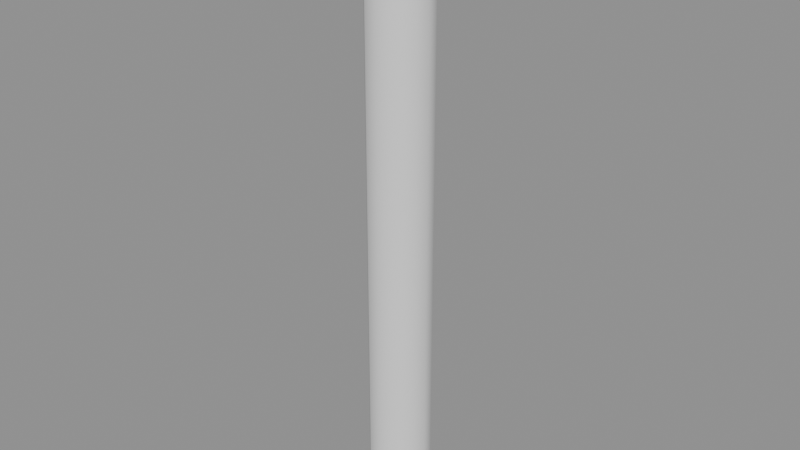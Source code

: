 # Source: ch06_11_bendy_segments_1.blend  (saved by Blender 5.3.31; exported with 4.5.12 LTS)
import bpy
from mathutils import Matrix  # noqa: F401  (used for matrix-valued properties, if any)

bpy.ops.wm.read_factory_settings(use_empty=True)
scene = bpy.context.scene
scene.name = 'SC_BENDY'

# ---- meshes
me_me_geo_tube = bpy.data.meshes.new('ME_GEO_Tube')
me_me_geo_tube.from_pydata([(0.05, 0.0, 0.0), (0.0433, 0.025, 0.0), (0.025, 0.0433, 0.0), (3.062e-18, 0.05, 0.0), (-0.025, 0.0433, 0.0), (-0.0433, 0.025, 0.0), (-0.05, 6.123e-18, 0.0), (-0.0433, -0.025, 0.0), (-0.025, -0.0433, 0.0), (-9.185e-18, -0.05, 0.0), (0.025, -0.0433, 0.0), (0.0433, -0.025, 0.0), (0.05, 0.0, 0.025), (0.0433, 0.025, 0.025), (0.025, 0.0433, 0.025), (3.062e-18, 0.05, 0.025), (-0.025, 0.0433, 0.025), (-0.0433, 0.025, 0.025), (-0.05, 6.123e-18, 0.025), (-0.0433, -0.025, 0.025), (-0.025, -0.0433, 0.025), (-9.185e-18, -0.05, 0.025), (0.025, -0.0433, 0.025), (0.0433, -0.025, 0.025), (0.05, 0.0, 0.05), (0.0433, 0.025, 0.05), (0.025, 0.0433, 0.05), (3.062e-18, 0.05, 0.05), (-0.025, 0.0433, 0.05), (-0.0433, 0.025, 0.05), (-0.05, 6.123e-18, 0.05), (-0.0433, -0.025, 0.05), (-0.025, -0.0433, 0.05), (-9.185e-18, -0.05, 0.05), (0.025, -0.0433, 0.05), (0.0433, -0.025, 0.05), (0.05, 0.0, 0.075), (0.0433, 0.025, 0.075), (0.025, 0.0433, 0.075), (3.062e-18, 0.05, 0.075), (-0.025, 0.0433, 0.075), (-0.0433, 0.025, 0.075), (-0.05, 6.123e-18, 0.075), (-0.0433, -0.025, 0.075), (-0.025, -0.0433, 0.075), (-9.185e-18, -0.05, 0.075), (0.025, -0.0433, 0.075), (0.0433, -0.025, 0.075), (0.05, 0.0, 0.1), (0.0433, 0.025, 0.1), (0.025, 0.0433, 0.1), (3.062e-18, 0.05, 0.1), (-0.025, 0.0433, 0.1), (-0.0433, 0.025, 0.1), (-0.05, 6.123e-18, 0.1), (-0.0433, -0.025, 0.1), (-0.025, -0.0433, 0.1), (-9.185e-18, -0.05, 0.1), (0.025, -0.0433, 0.1), (0.0433, -0.025, 0.1), (0.05, 0.0, 0.125), (0.0433, 0.025, 0.125), (0.025, 0.0433, 0.125), (3.062e-18, 0.05, 0.125), (-0.025, 0.0433, 0.125), (-0.0433, 0.025, 0.125), (-0.05, 6.123e-18, 0.125), (-0.0433, -0.025, 0.125), (-0.025, -0.0433, 0.125), (-9.185e-18, -0.05, 0.125), (0.025, -0.0433, 0.125), (0.0433, -0.025, 0.125), (0.05, 0.0, 0.15), (0.0433, 0.025, 0.15), (0.025, 0.0433, 0.15), (3.062e-18, 0.05, 0.15), (-0.025, 0.0433, 0.15), (-0.0433, 0.025, 0.15), (-0.05, 6.123e-18, 0.15), (-0.0433, -0.025, 0.15), (-0.025, -0.0433, 0.15), (-9.185e-18, -0.05, 0.15), (0.025, -0.0433, 0.15), (0.0433, -0.025, 0.15), (0.05, 0.0, 0.175), (0.0433, 0.025, 0.175), (0.025, 0.0433, 0.175), (3.062e-18, 0.05, 0.175), (-0.025, 0.0433, 0.175), (-0.0433, 0.025, 0.175), (-0.05, 6.123e-18, 0.175), (-0.0433, -0.025, 0.175), (-0.025, -0.0433, 0.175), (-9.185e-18, -0.05, 0.175), (0.025, -0.0433, 0.175), (0.0433, -0.025, 0.175), (0.05, 0.0, 0.2), (0.0433, 0.025, 0.2), (0.025, 0.0433, 0.2), (3.062e-18, 0.05, 0.2), (-0.025, 0.0433, 0.2), (-0.0433, 0.025, 0.2), (-0.05, 6.123e-18, 0.2), (-0.0433, -0.025, 0.2), (-0.025, -0.0433, 0.2), (-9.185e-18, -0.05, 0.2), (0.025, -0.0433, 0.2), (0.0433, -0.025, 0.2), (0.05, 0.0, 0.225), (0.0433, 0.025, 0.225), (0.025, 0.0433, 0.225), (3.062e-18, 0.05, 0.225), (-0.025, 0.0433, 0.225), (-0.0433, 0.025, 0.225), (-0.05, 6.123e-18, 0.225), (-0.0433, -0.025, 0.225), (-0.025, -0.0433, 0.225), (-9.185e-18, -0.05, 0.225), (0.025, -0.0433, 0.225), (0.0433, -0.025, 0.225), (0.05, 0.0, 0.25), (0.0433, 0.025, 0.25), (0.025, 0.0433, 0.25), (3.062e-18, 0.05, 0.25), (-0.025, 0.0433, 0.25), (-0.0433, 0.025, 0.25), (-0.05, 6.123e-18, 0.25), (-0.0433, -0.025, 0.25), (-0.025, -0.0433, 0.25), (-9.185e-18, -0.05, 0.25), (0.025, -0.0433, 0.25), (0.0433, -0.025, 0.25), (0.05, 0.0, 0.275), (0.0433, 0.025, 0.275), (0.025, 0.0433, 0.275), (3.062e-18, 0.05, 0.275), (-0.025, 0.0433, 0.275), (-0.0433, 0.025, 0.275), (-0.05, 6.123e-18, 0.275), (-0.0433, -0.025, 0.275), (-0.025, -0.0433, 0.275), (-9.185e-18, -0.05, 0.275), (0.025, -0.0433, 0.275), (0.0433, -0.025, 0.275), (0.05, 0.0, 0.3), (0.0433, 0.025, 0.3), (0.025, 0.0433, 0.3), (3.062e-18, 0.05, 0.3), (-0.025, 0.0433, 0.3), (-0.0433, 0.025, 0.3), (-0.05, 6.123e-18, 0.3), (-0.0433, -0.025, 0.3), (-0.025, -0.0433, 0.3), (-9.185e-18, -0.05, 0.3), (0.025, -0.0433, 0.3), (0.0433, -0.025, 0.3), (0.05, 0.0, 0.325), (0.0433, 0.025, 0.325), (0.025, 0.0433, 0.325), (3.062e-18, 0.05, 0.325), (-0.025, 0.0433, 0.325), (-0.0433, 0.025, 0.325), (-0.05, 6.123e-18, 0.325), (-0.0433, -0.025, 0.325), (-0.025, -0.0433, 0.325), (-9.185e-18, -0.05, 0.325), (0.025, -0.0433, 0.325), (0.0433, -0.025, 0.325), (0.05, 0.0, 0.35), (0.0433, 0.025, 0.35), (0.025, 0.0433, 0.35), (3.062e-18, 0.05, 0.35), (-0.025, 0.0433, 0.35), (-0.0433, 0.025, 0.35), (-0.05, 6.123e-18, 0.35), (-0.0433, -0.025, 0.35), (-0.025, -0.0433, 0.35), (-9.185e-18, -0.05, 0.35), (0.025, -0.0433, 0.35), (0.0433, -0.025, 0.35), (0.05, 0.0, 0.375), (0.0433, 0.025, 0.375), (0.025, 0.0433, 0.375), (3.062e-18, 0.05, 0.375), (-0.025, 0.0433, 0.375), (-0.0433, 0.025, 0.375), (-0.05, 6.123e-18, 0.375), (-0.0433, -0.025, 0.375), (-0.025, -0.0433, 0.375), (-9.185e-18, -0.05, 0.375), (0.025, -0.0433, 0.375), (0.0433, -0.025, 0.375), (0.05, 0.0, 0.4), (0.0433, 0.025, 0.4), (0.025, 0.0433, 0.4), (3.062e-18, 0.05, 0.4), (-0.025, 0.0433, 0.4), (-0.0433, 0.025, 0.4), (-0.05, 6.123e-18, 0.4), (-0.0433, -0.025, 0.4), (-0.025, -0.0433, 0.4), (-9.185e-18, -0.05, 0.4), (0.025, -0.0433, 0.4), (0.0433, -0.025, 0.4), (0.05, 0.0, 0.425), (0.0433, 0.025, 0.425), (0.025, 0.0433, 0.425), (3.062e-18, 0.05, 0.425), (-0.025, 0.0433, 0.425), (-0.0433, 0.025, 0.425), (-0.05, 6.123e-18, 0.425), (-0.0433, -0.025, 0.425), (-0.025, -0.0433, 0.425), (-9.185e-18, -0.05, 0.425), (0.025, -0.0433, 0.425), (0.0433, -0.025, 0.425), (0.05, 0.0, 0.45), (0.0433, 0.025, 0.45), (0.025, 0.0433, 0.45), (3.062e-18, 0.05, 0.45), (-0.025, 0.0433, 0.45), (-0.0433, 0.025, 0.45), (-0.05, 6.123e-18, 0.45), (-0.0433, -0.025, 0.45), (-0.025, -0.0433, 0.45), (-9.185e-18, -0.05, 0.45), (0.025, -0.0433, 0.45), (0.0433, -0.025, 0.45), (0.05, 0.0, 0.475), (0.0433, 0.025, 0.475), (0.025, 0.0433, 0.475), (3.062e-18, 0.05, 0.475), (-0.025, 0.0433, 0.475), (-0.0433, 0.025, 0.475), (-0.05, 6.123e-18, 0.475), (-0.0433, -0.025, 0.475), (-0.025, -0.0433, 0.475), (-9.185e-18, -0.05, 0.475), (0.025, -0.0433, 0.475), (0.0433, -0.025, 0.475), (0.05, 0.0, 0.5), (0.0433, 0.025, 0.5), (0.025, 0.0433, 0.5), (3.062e-18, 0.05, 0.5), (-0.025, 0.0433, 0.5), (-0.0433, 0.025, 0.5), (-0.05, 6.123e-18, 0.5), (-0.0433, -0.025, 0.5), (-0.025, -0.0433, 0.5), (-9.185e-18, -0.05, 0.5), (0.025, -0.0433, 0.5), (0.0433, -0.025, 0.5), (0.05, 0.0, 0.525), (0.0433, 0.025, 0.525), (0.025, 0.0433, 0.525), (3.062e-18, 0.05, 0.525), (-0.025, 0.0433, 0.525), (-0.0433, 0.025, 0.525), (-0.05, 6.123e-18, 0.525), (-0.0433, -0.025, 0.525), (-0.025, -0.0433, 0.525), (-9.185e-18, -0.05, 0.525), (0.025, -0.0433, 0.525), (0.0433, -0.025, 0.525), (0.05, 0.0, 0.55), (0.0433, 0.025, 0.55), (0.025, 0.0433, 0.55), (3.062e-18, 0.05, 0.55), (-0.025, 0.0433, 0.55), (-0.0433, 0.025, 0.55), (-0.05, 6.123e-18, 0.55), (-0.0433, -0.025, 0.55), (-0.025, -0.0433, 0.55), (-9.185e-18, -0.05, 0.55), (0.025, -0.0433, 0.55), (0.0433, -0.025, 0.55), (0.05, 0.0, 0.575), (0.0433, 0.025, 0.575), (0.025, 0.0433, 0.575), (3.062e-18, 0.05, 0.575), (-0.025, 0.0433, 0.575), (-0.0433, 0.025, 0.575), (-0.05, 6.123e-18, 0.575), (-0.0433, -0.025, 0.575), (-0.025, -0.0433, 0.575), (-9.185e-18, -0.05, 0.575), (0.025, -0.0433, 0.575), (0.0433, -0.025, 0.575), (0.05, 0.0, 0.6), (0.0433, 0.025, 0.6), (0.025, 0.0433, 0.6), (3.062e-18, 0.05, 0.6), (-0.025, 0.0433, 0.6), (-0.0433, 0.025, 0.6), (-0.05, 6.123e-18, 0.6), (-0.0433, -0.025, 0.6), (-0.025, -0.0433, 0.6), (-9.185e-18, -0.05, 0.6), (0.025, -0.0433, 0.6), (0.0433, -0.025, 0.6), (0.05, 0.0, 0.625), (0.0433, 0.025, 0.625), (0.025, 0.0433, 0.625), (3.062e-18, 0.05, 0.625), (-0.025, 0.0433, 0.625), (-0.0433, 0.025, 0.625), (-0.05, 6.123e-18, 0.625), (-0.0433, -0.025, 0.625), (-0.025, -0.0433, 0.625), (-9.185e-18, -0.05, 0.625), (0.025, -0.0433, 0.625), (0.0433, -0.025, 0.625), (0.05, 0.0, 0.65), (0.0433, 0.025, 0.65), (0.025, 0.0433, 0.65), (3.062e-18, 0.05, 0.65), (-0.025, 0.0433, 0.65), (-0.0433, 0.025, 0.65), (-0.05, 6.123e-18, 0.65), (-0.0433, -0.025, 0.65), (-0.025, -0.0433, 0.65), (-9.185e-18, -0.05, 0.65), (0.025, -0.0433, 0.65), (0.0433, -0.025, 0.65), (0.05, 0.0, 0.675), (0.0433, 0.025, 0.675), (0.025, 0.0433, 0.675), (3.062e-18, 0.05, 0.675), (-0.025, 0.0433, 0.675), (-0.0433, 0.025, 0.675), (-0.05, 6.123e-18, 0.675), (-0.0433, -0.025, 0.675), (-0.025, -0.0433, 0.675), (-9.185e-18, -0.05, 0.675), (0.025, -0.0433, 0.675), (0.0433, -0.025, 0.675), (0.05, 0.0, 0.7), (0.0433, 0.025, 0.7), (0.025, 0.0433, 0.7), (3.062e-18, 0.05, 0.7), (-0.025, 0.0433, 0.7), (-0.0433, 0.025, 0.7), (-0.05, 6.123e-18, 0.7), (-0.0433, -0.025, 0.7), (-0.025, -0.0433, 0.7), (-9.185e-18, -0.05, 0.7), (0.025, -0.0433, 0.7), (0.0433, -0.025, 0.7), (0.05, 0.0, 0.725), (0.0433, 0.025, 0.725), (0.025, 0.0433, 0.725), (3.062e-18, 0.05, 0.725), (-0.025, 0.0433, 0.725), (-0.0433, 0.025, 0.725), (-0.05, 6.123e-18, 0.725), (-0.0433, -0.025, 0.725), (-0.025, -0.0433, 0.725), (-9.185e-18, -0.05, 0.725), (0.025, -0.0433, 0.725), (0.0433, -0.025, 0.725), (0.05, 0.0, 0.75), (0.0433, 0.025, 0.75), (0.025, 0.0433, 0.75), (3.062e-18, 0.05, 0.75), (-0.025, 0.0433, 0.75), (-0.0433, 0.025, 0.75), (-0.05, 6.123e-18, 0.75), (-0.0433, -0.025, 0.75), (-0.025, -0.0433, 0.75), (-9.185e-18, -0.05, 0.75), (0.025, -0.0433, 0.75), (0.0433, -0.025, 0.75), (0.05, 0.0, 0.775), (0.0433, 0.025, 0.775), (0.025, 0.0433, 0.775), (3.062e-18, 0.05, 0.775), (-0.025, 0.0433, 0.775), (-0.0433, 0.025, 0.775), (-0.05, 6.123e-18, 0.775), (-0.0433, -0.025, 0.775), (-0.025, -0.0433, 0.775), (-9.185e-18, -0.05, 0.775), (0.025, -0.0433, 0.775), (0.0433, -0.025, 0.775), (0.05, 0.0, 0.8), (0.0433, 0.025, 0.8), (0.025, 0.0433, 0.8), (3.062e-18, 0.05, 0.8), (-0.025, 0.0433, 0.8), (-0.0433, 0.025, 0.8), (-0.05, 6.123e-18, 0.8), (-0.0433, -0.025, 0.8), (-0.025, -0.0433, 0.8), (-9.185e-18, -0.05, 0.8), (0.025, -0.0433, 0.8), (0.0433, -0.025, 0.8), (0.05, 0.0, 0.825), (0.0433, 0.025, 0.825), (0.025, 0.0433, 0.825), (3.062e-18, 0.05, 0.825), (-0.025, 0.0433, 0.825), (-0.0433, 0.025, 0.825), (-0.05, 6.123e-18, 0.825), (-0.0433, -0.025, 0.825), (-0.025, -0.0433, 0.825), (-9.185e-18, -0.05, 0.825), (0.025, -0.0433, 0.825), (0.0433, -0.025, 0.825), (0.05, 0.0, 0.85), (0.0433, 0.025, 0.85), (0.025, 0.0433, 0.85), (3.062e-18, 0.05, 0.85), (-0.025, 0.0433, 0.85), (-0.0433, 0.025, 0.85), (-0.05, 6.123e-18, 0.85), (-0.0433, -0.025, 0.85), (-0.025, -0.0433, 0.85), (-9.185e-18, -0.05, 0.85), (0.025, -0.0433, 0.85), (0.0433, -0.025, 0.85), (0.05, 0.0, 0.875), (0.0433, 0.025, 0.875), (0.025, 0.0433, 0.875), (3.062e-18, 0.05, 0.875), (-0.025, 0.0433, 0.875), (-0.0433, 0.025, 0.875), (-0.05, 6.123e-18, 0.875), (-0.0433, -0.025, 0.875), (-0.025, -0.0433, 0.875), (-9.185e-18, -0.05, 0.875), (0.025, -0.0433, 0.875), (0.0433, -0.025, 0.875), (0.05, 0.0, 0.9), (0.0433, 0.025, 0.9), (0.025, 0.0433, 0.9), (3.062e-18, 0.05, 0.9), (-0.025, 0.0433, 0.9), (-0.0433, 0.025, 0.9), (-0.05, 6.123e-18, 0.9), (-0.0433, -0.025, 0.9), (-0.025, -0.0433, 0.9), (-9.185e-18, -0.05, 0.9), (0.025, -0.0433, 0.9), (0.0433, -0.025, 0.9), (0.05, 0.0, 0.925), (0.0433, 0.025, 0.925), (0.025, 0.0433, 0.925), (3.062e-18, 0.05, 0.925), (-0.025, 0.0433, 0.925), (-0.0433, 0.025, 0.925), (-0.05, 6.123e-18, 0.925), (-0.0433, -0.025, 0.925), (-0.025, -0.0433, 0.925), (-9.185e-18, -0.05, 0.925), (0.025, -0.0433, 0.925), (0.0433, -0.025, 0.925), (0.05, 0.0, 0.95), (0.0433, 0.025, 0.95), (0.025, 0.0433, 0.95), (3.062e-18, 0.05, 0.95), (-0.025, 0.0433, 0.95), (-0.0433, 0.025, 0.95), (-0.05, 6.123e-18, 0.95), (-0.0433, -0.025, 0.95), (-0.025, -0.0433, 0.95), (-9.185e-18, -0.05, 0.95), (0.025, -0.0433, 0.95), (0.0433, -0.025, 0.95), (0.05, 0.0, 0.975), (0.0433, 0.025, 0.975), (0.025, 0.0433, 0.975), (3.062e-18, 0.05, 0.975), (-0.025, 0.0433, 0.975), (-0.0433, 0.025, 0.975), (-0.05, 6.123e-18, 0.975), (-0.0433, -0.025, 0.975), (-0.025, -0.0433, 0.975), (-9.185e-18, -0.05, 0.975), (0.025, -0.0433, 0.975), (0.0433, -0.025, 0.975), (0.05, 0.0, 1.0), (0.0433, 0.025, 1.0), (0.025, 0.0433, 1.0), (3.062e-18, 0.05, 1.0), (-0.025, 0.0433, 1.0), (-0.0433, 0.025, 1.0), (-0.05, 6.123e-18, 1.0), (-0.0433, -0.025, 1.0), (-0.025, -0.0433, 1.0), (-9.185e-18, -0.05, 1.0), (0.025, -0.0433, 1.0), (0.0433, -0.025, 1.0)], [], [(0, 1, 13, 12), (1, 2, 14, 13), (2, 3, 15, 14), (3, 4, 16, 15), (4, 5, 17, 16), (5, 6, 18, 17), (6, 7, 19, 18), (7, 8, 20, 19), (8, 9, 21, 20), (9, 10, 22, 21), (10, 11, 23, 22), (11, 0, 12, 23), (12, 13, 25, 24), (13, 14, 26, 25), (14, 15, 27, 26), (15, 16, 28, 27), (16, 17, 29, 28), (17, 18, 30, 29), (18, 19, 31, 30), (19, 20, 32, 31), (20, 21, 33, 32), (21, 22, 34, 33), (22, 23, 35, 34), (23, 12, 24, 35), (24, 25, 37, 36), (25, 26, 38, 37), (26, 27, 39, 38), (27, 28, 40, 39), (28, 29, 41, 40), (29, 30, 42, 41), (30, 31, 43, 42), (31, 32, 44, 43), (32, 33, 45, 44), (33, 34, 46, 45), (34, 35, 47, 46), (35, 24, 36, 47), (36, 37, 49, 48), (37, 38, 50, 49), (38, 39, 51, 50), (39, 40, 52, 51), (40, 41, 53, 52), (41, 42, 54, 53), (42, 43, 55, 54), (43, 44, 56, 55), (44, 45, 57, 56), (45, 46, 58, 57), (46, 47, 59, 58), (47, 36, 48, 59), (48, 49, 61, 60), (49, 50, 62, 61), (50, 51, 63, 62), (51, 52, 64, 63), (52, 53, 65, 64), (53, 54, 66, 65), (54, 55, 67, 66), (55, 56, 68, 67), (56, 57, 69, 68), (57, 58, 70, 69), (58, 59, 71, 70), (59, 48, 60, 71), (60, 61, 73, 72), (61, 62, 74, 73), (62, 63, 75, 74), (63, 64, 76, 75), (64, 65, 77, 76), (65, 66, 78, 77), (66, 67, 79, 78), (67, 68, 80, 79), (68, 69, 81, 80), (69, 70, 82, 81), (70, 71, 83, 82), (71, 60, 72, 83), (72, 73, 85, 84), (73, 74, 86, 85), (74, 75, 87, 86), (75, 76, 88, 87), (76, 77, 89, 88), (77, 78, 90, 89), (78, 79, 91, 90), (79, 80, 92, 91), (80, 81, 93, 92), (81, 82, 94, 93), (82, 83, 95, 94), (83, 72, 84, 95), (84, 85, 97, 96), (85, 86, 98, 97), (86, 87, 99, 98), (87, 88, 100, 99), (88, 89, 101, 100), (89, 90, 102, 101), (90, 91, 103, 102), (91, 92, 104, 103), (92, 93, 105, 104), (93, 94, 106, 105), (94, 95, 107, 106), (95, 84, 96, 107), (96, 97, 109, 108), (97, 98, 110, 109), (98, 99, 111, 110), (99, 100, 112, 111), (100, 101, 113, 112), (101, 102, 114, 113), (102, 103, 115, 114), (103, 104, 116, 115), (104, 105, 117, 116), (105, 106, 118, 117), (106, 107, 119, 118), (107, 96, 108, 119), (108, 109, 121, 120), (109, 110, 122, 121), (110, 111, 123, 122), (111, 112, 124, 123), (112, 113, 125, 124), (113, 114, 126, 125), (114, 115, 127, 126), (115, 116, 128, 127), (116, 117, 129, 128), (117, 118, 130, 129), (118, 119, 131, 130), (119, 108, 120, 131), (120, 121, 133, 132), (121, 122, 134, 133), (122, 123, 135, 134), (123, 124, 136, 135), (124, 125, 137, 136), (125, 126, 138, 137), (126, 127, 139, 138), (127, 128, 140, 139), (128, 129, 141, 140), (129, 130, 142, 141), (130, 131, 143, 142), (131, 120, 132, 143), (132, 133, 145, 144), (133, 134, 146, 145), (134, 135, 147, 146), (135, 136, 148, 147), (136, 137, 149, 148), (137, 138, 150, 149), (138, 139, 151, 150), (139, 140, 152, 151), (140, 141, 153, 152), (141, 142, 154, 153), (142, 143, 155, 154), (143, 132, 144, 155), (144, 145, 157, 156), (145, 146, 158, 157), (146, 147, 159, 158), (147, 148, 160, 159), (148, 149, 161, 160), (149, 150, 162, 161), (150, 151, 163, 162), (151, 152, 164, 163), (152, 153, 165, 164), (153, 154, 166, 165), (154, 155, 167, 166), (155, 144, 156, 167), (156, 157, 169, 168), (157, 158, 170, 169), (158, 159, 171, 170), (159, 160, 172, 171), (160, 161, 173, 172), (161, 162, 174, 173), (162, 163, 175, 174), (163, 164, 176, 175), (164, 165, 177, 176), (165, 166, 178, 177), (166, 167, 179, 178), (167, 156, 168, 179), (168, 169, 181, 180), (169, 170, 182, 181), (170, 171, 183, 182), (171, 172, 184, 183), (172, 173, 185, 184), (173, 174, 186, 185), (174, 175, 187, 186), (175, 176, 188, 187), (176, 177, 189, 188), (177, 178, 190, 189), (178, 179, 191, 190), (179, 168, 180, 191), (180, 181, 193, 192), (181, 182, 194, 193), (182, 183, 195, 194), (183, 184, 196, 195), (184, 185, 197, 196), (185, 186, 198, 197), (186, 187, 199, 198), (187, 188, 200, 199), (188, 189, 201, 200), (189, 190, 202, 201), (190, 191, 203, 202), (191, 180, 192, 203), (192, 193, 205, 204), (193, 194, 206, 205), (194, 195, 207, 206), (195, 196, 208, 207), (196, 197, 209, 208), (197, 198, 210, 209), (198, 199, 211, 210), (199, 200, 212, 211), (200, 201, 213, 212), (201, 202, 214, 213), (202, 203, 215, 214), (203, 192, 204, 215), (204, 205, 217, 216), (205, 206, 218, 217), (206, 207, 219, 218), (207, 208, 220, 219), (208, 209, 221, 220), (209, 210, 222, 221), (210, 211, 223, 222), (211, 212, 224, 223), (212, 213, 225, 224), (213, 214, 226, 225), (214, 215, 227, 226), (215, 204, 216, 227), (216, 217, 229, 228), (217, 218, 230, 229), (218, 219, 231, 230), (219, 220, 232, 231), (220, 221, 233, 232), (221, 222, 234, 233), (222, 223, 235, 234), (223, 224, 236, 235), (224, 225, 237, 236), (225, 226, 238, 237), (226, 227, 239, 238), (227, 216, 228, 239), (228, 229, 241, 240), (229, 230, 242, 241), (230, 231, 243, 242), (231, 232, 244, 243), (232, 233, 245, 244), (233, 234, 246, 245), (234, 235, 247, 246), (235, 236, 248, 247), (236, 237, 249, 248), (237, 238, 250, 249), (238, 239, 251, 250), (239, 228, 240, 251), (240, 241, 253, 252), (241, 242, 254, 253), (242, 243, 255, 254), (243, 244, 256, 255), (244, 245, 257, 256), (245, 246, 258, 257), (246, 247, 259, 258), (247, 248, 260, 259), (248, 249, 261, 260), (249, 250, 262, 261), (250, 251, 263, 262), (251, 240, 252, 263), (252, 253, 265, 264), (253, 254, 266, 265), (254, 255, 267, 266), (255, 256, 268, 267), (256, 257, 269, 268), (257, 258, 270, 269), (258, 259, 271, 270), (259, 260, 272, 271), (260, 261, 273, 272), (261, 262, 274, 273), (262, 263, 275, 274), (263, 252, 264, 275), (264, 265, 277, 276), (265, 266, 278, 277), (266, 267, 279, 278), (267, 268, 280, 279), (268, 269, 281, 280), (269, 270, 282, 281), (270, 271, 283, 282), (271, 272, 284, 283), (272, 273, 285, 284), (273, 274, 286, 285), (274, 275, 287, 286), (275, 264, 276, 287), (276, 277, 289, 288), (277, 278, 290, 289), (278, 279, 291, 290), (279, 280, 292, 291), (280, 281, 293, 292), (281, 282, 294, 293), (282, 283, 295, 294), (283, 284, 296, 295), (284, 285, 297, 296), (285, 286, 298, 297), (286, 287, 299, 298), (287, 276, 288, 299), (288, 289, 301, 300), (289, 290, 302, 301), (290, 291, 303, 302), (291, 292, 304, 303), (292, 293, 305, 304), (293, 294, 306, 305), (294, 295, 307, 306), (295, 296, 308, 307), (296, 297, 309, 308), (297, 298, 310, 309), (298, 299, 311, 310), (299, 288, 300, 311), (300, 301, 313, 312), (301, 302, 314, 313), (302, 303, 315, 314), (303, 304, 316, 315), (304, 305, 317, 316), (305, 306, 318, 317), (306, 307, 319, 318), (307, 308, 320, 319), (308, 309, 321, 320), (309, 310, 322, 321), (310, 311, 323, 322), (311, 300, 312, 323), (312, 313, 325, 324), (313, 314, 326, 325), (314, 315, 327, 326), (315, 316, 328, 327), (316, 317, 329, 328), (317, 318, 330, 329), (318, 319, 331, 330), (319, 320, 332, 331), (320, 321, 333, 332), (321, 322, 334, 333), (322, 323, 335, 334), (323, 312, 324, 335), (324, 325, 337, 336), (325, 326, 338, 337), (326, 327, 339, 338), (327, 328, 340, 339), (328, 329, 341, 340), (329, 330, 342, 341), (330, 331, 343, 342), (331, 332, 344, 343), (332, 333, 345, 344), (333, 334, 346, 345), (334, 335, 347, 346), (335, 324, 336, 347), (336, 337, 349, 348), (337, 338, 350, 349), (338, 339, 351, 350), (339, 340, 352, 351), (340, 341, 353, 352), (341, 342, 354, 353), (342, 343, 355, 354), (343, 344, 356, 355), (344, 345, 357, 356), (345, 346, 358, 357), (346, 347, 359, 358), (347, 336, 348, 359), (348, 349, 361, 360), (349, 350, 362, 361), (350, 351, 363, 362), (351, 352, 364, 363), (352, 353, 365, 364), (353, 354, 366, 365), (354, 355, 367, 366), (355, 356, 368, 367), (356, 357, 369, 368), (357, 358, 370, 369), (358, 359, 371, 370), (359, 348, 360, 371), (360, 361, 373, 372), (361, 362, 374, 373), (362, 363, 375, 374), (363, 364, 376, 375), (364, 365, 377, 376), (365, 366, 378, 377), (366, 367, 379, 378), (367, 368, 380, 379), (368, 369, 381, 380), (369, 370, 382, 381), (370, 371, 383, 382), (371, 360, 372, 383), (372, 373, 385, 384), (373, 374, 386, 385), (374, 375, 387, 386), (375, 376, 388, 387), (376, 377, 389, 388), (377, 378, 390, 389), (378, 379, 391, 390), (379, 380, 392, 391), (380, 381, 393, 392), (381, 382, 394, 393), (382, 383, 395, 394), (383, 372, 384, 395), (384, 385, 397, 396), (385, 386, 398, 397), (386, 387, 399, 398), (387, 388, 400, 399), (388, 389, 401, 400), (389, 390, 402, 401), (390, 391, 403, 402), (391, 392, 404, 403), (392, 393, 405, 404), (393, 394, 406, 405), (394, 395, 407, 406), (395, 384, 396, 407), (396, 397, 409, 408), (397, 398, 410, 409), (398, 399, 411, 410), (399, 400, 412, 411), (400, 401, 413, 412), (401, 402, 414, 413), (402, 403, 415, 414), (403, 404, 416, 415), (404, 405, 417, 416), (405, 406, 418, 417), (406, 407, 419, 418), (407, 396, 408, 419), (408, 409, 421, 420), (409, 410, 422, 421), (410, 411, 423, 422), (411, 412, 424, 423), (412, 413, 425, 424), (413, 414, 426, 425), (414, 415, 427, 426), (415, 416, 428, 427), (416, 417, 429, 428), (417, 418, 430, 429), (418, 419, 431, 430), (419, 408, 420, 431), (420, 421, 433, 432), (421, 422, 434, 433), (422, 423, 435, 434), (423, 424, 436, 435), (424, 425, 437, 436), (425, 426, 438, 437), (426, 427, 439, 438), (427, 428, 440, 439), (428, 429, 441, 440), (429, 430, 442, 441), (430, 431, 443, 442), (431, 420, 432, 443), (432, 433, 445, 444), (433, 434, 446, 445), (434, 435, 447, 446), (435, 436, 448, 447), (436, 437, 449, 448), (437, 438, 450, 449), (438, 439, 451, 450), (439, 440, 452, 451), (440, 441, 453, 452), (441, 442, 454, 453), (442, 443, 455, 454), (443, 432, 444, 455), (444, 445, 457, 456), (445, 446, 458, 457), (446, 447, 459, 458), (447, 448, 460, 459), (448, 449, 461, 460), (449, 450, 462, 461), (450, 451, 463, 462), (451, 452, 464, 463), (452, 453, 465, 464), (453, 454, 466, 465), (454, 455, 467, 466), (455, 444, 456, 467), (456, 457, 469, 468), (457, 458, 470, 469), (458, 459, 471, 470), (459, 460, 472, 471), (460, 461, 473, 472), (461, 462, 474, 473), (462, 463, 475, 474), (463, 464, 476, 475), (464, 465, 477, 476), (465, 466, 478, 477), (466, 467, 479, 478), (467, 456, 468, 479), (468, 469, 481, 480), (469, 470, 482, 481), (470, 471, 483, 482), (471, 472, 484, 483), (472, 473, 485, 484), (473, 474, 486, 485), (474, 475, 487, 486), (475, 476, 488, 487), (476, 477, 489, 488), (477, 478, 490, 489), (478, 479, 491, 490), (479, 468, 480, 491)])
me_me_geo_tube.polygons.foreach_set('use_smooth', [True] * 480)
me_me_geo_tube.update()
arm_arm_rig_tube = bpy.data.armatures.new('ARM_RIG_Tube')  # bones are not reproduced

# ---- objects
ob_geo_tube = bpy.data.objects.new('GEO_Tube', me_me_geo_tube)
ob_rig_tube = bpy.data.objects.new('RIG_Tube', arm_arm_rig_tube)

# ---- transforms, parenting, visibility, modifiers, constraints
ob_geo_tube.parent = ob_rig_tube
ob_geo_tube.location = (0.0, 0.0, 0.0)
_vg = ob_geo_tube.vertex_groups.new(name='spine')
_vg.add([0, 1, 2, 3, 4, 5, 6, 7, 8, 9, 10, 11, 12, 13, 14, 15, 16, 17, 18, 19, 20, 21, 22, 23, 24, 25, 26, 27, 28, 29, 30, 31, 32, 33, 34, 35, 36, 37, 38, 39, 40, 41, 42, 43, 44, 45, 46, 47, 48, 49, 50, 51, 52, 53, 54, 55, 56, 57, 58, 59, 60, 61, 62, 63, 64, 65, 66, 67, 68, 69, 70, 71, 72, 73, 74, 75, 76, 77, 78, 79, 80, 81, 82, 83, 84, 85, 86, 87, 88, 89, 90, 91, 92, 93, 94, 95, 96, 97, 98, 99, 100, 101, 102, 103, 104, 105, 106, 107, 108, 109, 110, 111, 112, 113, 114, 115, 116, 117, 118, 119, 120, 121, 122, 123, 124, 125, 126, 127, 128, 129, 130, 131, 132, 133, 134, 135, 136, 137, 138, 139, 140, 141, 142, 143, 144, 145, 146, 147, 148, 149, 150, 151, 152, 153, 154, 155, 156, 157, 158, 159, 160, 161, 162, 163, 164, 165, 166, 167, 168, 169, 170, 171, 172, 173, 174, 175, 176, 177, 178, 179, 180, 181, 182, 183, 184, 185, 186, 187, 188, 189, 190, 191, 192, 193, 194, 195, 196, 197, 198, 199, 200, 201, 202, 203, 204, 205, 206, 207, 208, 209, 210, 211, 212, 213, 214, 215, 216, 217, 218, 219, 220, 221, 222, 223, 224, 225, 226, 227, 228, 229, 230, 231, 232, 233, 234, 235, 236, 237, 238, 239, 240, 241, 242, 243, 244, 245, 246, 247, 248, 249, 250, 251, 252, 253, 254, 255, 256, 257, 258, 259, 260, 261, 262, 263, 264, 265, 266, 267, 268, 269, 270, 271, 272, 273, 274, 275, 276, 277, 278, 279, 280, 281, 282, 283, 284, 285, 286, 287, 288, 289, 290, 291, 292, 293, 294, 295, 296, 297, 298, 299, 300, 301, 302, 303, 304, 305, 306, 307, 308, 309, 310, 311, 312, 313, 314, 315, 316, 317, 318, 319, 320, 321, 322, 323, 324, 325, 326, 327, 328, 329, 330, 331, 332, 333, 334, 335, 336, 337, 338, 339, 340, 341, 342, 343, 344, 345, 346, 347, 348, 349, 350, 351, 352, 353, 354, 355, 356, 357, 358, 359, 360, 361, 362, 363, 364, 365, 366, 367, 368, 369, 370, 371, 372, 373, 374, 375, 376, 377, 378, 379, 380, 381, 382, 383, 384, 385, 386, 387, 388, 389, 390, 391, 392, 393, 394, 395, 396, 397, 398, 399, 400, 401, 402, 403, 404, 405, 406, 407, 408, 409, 410, 411, 412, 413, 414, 415, 416, 417, 418, 419, 420, 421, 422, 423, 424, 425, 426, 427, 428, 429, 430, 431, 432, 433, 434, 435, 436, 437, 438, 439, 440, 441, 442, 443, 444, 445, 446, 447, 448, 449, 450, 451, 452, 453, 454, 455, 456, 457, 458, 459, 460, 461, 462, 463, 464, 465, 466, 467, 468, 469, 470, 471, 472, 473, 474, 475, 476, 477, 478, 479, 480, 481, 482, 483, 484, 485, 486, 487, 488, 489, 490, 491], 1.0, 'REPLACE')
_m = ob_geo_tube.modifiers.new('Armature', 'ARMATURE')
_m.object = ob_rig_tube
ob_rig_tube.location = (0.0, 0.0, 0.0)
ob_rig_tube.show_in_front = True

# ---- collection membership
scene.collection.objects.link(ob_geo_tube)
scene.collection.objects.link(ob_rig_tube)

# ---- scene / render settings (as saved in the file)
scene.frame_start = 1; scene.frame_end = 250; scene.frame_set(1)
scene.render.engine = 'BLENDER_EEVEE_NEXT'
scene.render.bake_bias = 0.0
scene.render.bake_samples = 0
scene.render.compositor_device = 'GPU'
scene.eevee.use_volume_custom_range = False
scene.eevee.fast_gi_thickness_near = 0.1
scene.eevee.fast_gi_thickness_far = 0.0
scene.eevee.ray_tracing_options.screen_trace_thickness = 0.1
bpy.context.view_layer.update()

# ---- added for rendering (the .blend has no active camera and no usable light): camera, sun + grey world if the file has none
cam_auto = bpy.data.cameras.new('AutoCamera')
cam_auto.lens = 50.0
cam_auto.sensor_width = 36.0
cam_auto.clip_end = 1000.0
ob_auto_camera = bpy.data.objects.new('AutoCamera', cam_auto)
scene.collection.objects.link(ob_auto_camera)
ob_auto_camera.location = (0.934431, -1.12132, 1.24754)
ob_auto_camera.rotation_euler = (1.09748, -7.21219e-08, 0.694738)
scene.camera = ob_auto_camera
light_auto_sun = bpy.data.lights.new('AutoSun', 'SUN')
light_auto_sun.energy = 3.0
light_auto_sun.angle = 0.0523599
ob_auto_sun = bpy.data.objects.new('AutoSun', light_auto_sun)
scene.collection.objects.link(ob_auto_sun)
ob_auto_sun.rotation_euler = (0.872665, 0.174533, 0.523599)
if scene.world is None:
    world_auto = bpy.data.worlds.new('AutoWorld')
    world_auto.color = (0.3, 0.3, 0.3)
    scene.world = world_auto
bpy.context.view_layer.update()
